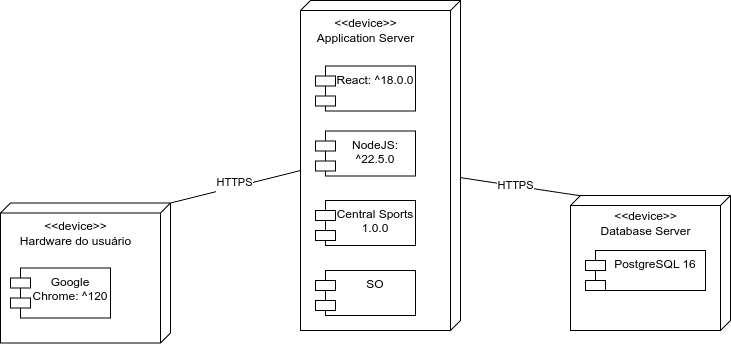

The diagram above was exported from draw.io. Its source (the exported page's mxGraphModel, read from the mxfile embedded in the PNG):
<mxGraphModel dx="1259" dy="680" grid="1" gridSize="10" guides="1" tooltips="1" connect="1" arrows="1" fold="1" page="1" pageScale="1" pageWidth="827" pageHeight="1169" math="0" shadow="0">
  <root>
    <mxCell id="0" />
    <mxCell id="1" parent="0" />
    <mxCell id="aSJhA5txQTCtgeAPbnkj-2" value="&lt;div&gt;&lt;div&gt;&lt;div&gt;&lt;br&gt;&lt;/div&gt;&lt;/div&gt;&lt;/div&gt;" style="verticalAlign=top;align=left;spacingTop=8;spacingLeft=2;spacingRight=12;shape=cube;size=10;direction=south;fontStyle=4;html=1;whiteSpace=wrap;" vertex="1" parent="1">
      <mxGeometry x="350" y="100" width="160" height="330" as="geometry" />
    </mxCell>
    <mxCell id="aSJhA5txQTCtgeAPbnkj-3" value="&amp;lt;&amp;lt;device&amp;gt;&amp;gt;&lt;div&gt;Application Server&lt;/div&gt;" style="text;html=1;align=center;verticalAlign=middle;resizable=0;points=[];autosize=1;strokeColor=none;fillColor=none;" vertex="1" parent="1">
      <mxGeometry x="355" y="110" width="120" height="40" as="geometry" />
    </mxCell>
    <mxCell id="aSJhA5txQTCtgeAPbnkj-4" value="React: ^18.0.0" style="shape=module;align=left;spacingLeft=20;align=center;verticalAlign=top;whiteSpace=wrap;html=1;" vertex="1" parent="1">
      <mxGeometry x="365" y="165.5" width="100" height="45" as="geometry" />
    </mxCell>
    <mxCell id="aSJhA5txQTCtgeAPbnkj-5" value="NodeJS: ^22.5.0" style="shape=module;align=left;spacingLeft=20;align=center;verticalAlign=top;whiteSpace=wrap;html=1;" vertex="1" parent="1">
      <mxGeometry x="365" y="230.5" width="100" height="45" as="geometry" />
    </mxCell>
    <mxCell id="aSJhA5txQTCtgeAPbnkj-6" value="Central Sports&lt;div&gt;1.0.0&lt;/div&gt;" style="shape=module;align=left;spacingLeft=20;align=center;verticalAlign=top;whiteSpace=wrap;html=1;" vertex="1" parent="1">
      <mxGeometry x="365" y="300" width="100" height="45" as="geometry" />
    </mxCell>
    <mxCell id="aSJhA5txQTCtgeAPbnkj-7" value="&lt;div style=&quot;text-align: justify;&quot;&gt;&lt;span style=&quot;background-color: initial;&quot;&gt;SO&lt;/span&gt;&lt;/div&gt;" style="shape=module;align=left;spacingLeft=20;align=center;verticalAlign=top;whiteSpace=wrap;html=1;" vertex="1" parent="1">
      <mxGeometry x="365" y="370" width="100" height="45" as="geometry" />
    </mxCell>
    <mxCell id="aSJhA5txQTCtgeAPbnkj-8" style="rounded=0;orthogonalLoop=1;jettySize=auto;html=1;entryX=0.012;entryY=0.883;entryDx=0;entryDy=0;entryPerimeter=0;endArrow=none;endFill=0;" edge="1" parent="1" source="aSJhA5txQTCtgeAPbnkj-2" target="aSJhA5txQTCtgeAPbnkj-10">
      <mxGeometry relative="1" as="geometry" />
    </mxCell>
    <mxCell id="aSJhA5txQTCtgeAPbnkj-9" value="HTTPS" style="edgeLabel;html=1;align=center;verticalAlign=middle;resizable=0;points=[];" vertex="1" connectable="0" parent="aSJhA5txQTCtgeAPbnkj-8">
      <mxGeometry x="-0.1528" y="1" relative="1" as="geometry">
        <mxPoint as="offset" />
      </mxGeometry>
    </mxCell>
    <mxCell id="aSJhA5txQTCtgeAPbnkj-10" value="&lt;div&gt;&lt;div&gt;&lt;div&gt;&lt;br&gt;&lt;/div&gt;&lt;/div&gt;&lt;/div&gt;" style="verticalAlign=top;align=left;spacingTop=8;spacingLeft=2;spacingRight=12;shape=cube;size=10;direction=south;fontStyle=4;html=1;whiteSpace=wrap;" vertex="1" parent="1">
      <mxGeometry x="620" y="295" width="160" height="135" as="geometry" />
    </mxCell>
    <mxCell id="aSJhA5txQTCtgeAPbnkj-11" value="&amp;lt;&amp;lt;device&amp;gt;&amp;gt;&lt;div&gt;Database Server&lt;/div&gt;" style="text;html=1;align=center;verticalAlign=middle;resizable=0;points=[];autosize=1;strokeColor=none;fillColor=none;" vertex="1" parent="1">
      <mxGeometry x="640" y="302.5" width="110" height="40" as="geometry" />
    </mxCell>
    <mxCell id="aSJhA5txQTCtgeAPbnkj-12" value="PostgreSQL 16" style="shape=module;align=left;spacingLeft=20;align=center;verticalAlign=top;whiteSpace=wrap;html=1;" vertex="1" parent="1">
      <mxGeometry x="635" y="350" width="120" height="40" as="geometry" />
    </mxCell>
    <mxCell id="aSJhA5txQTCtgeAPbnkj-13" style="rounded=0;orthogonalLoop=1;jettySize=auto;html=1;exitX=0;exitY=0;exitDx=0;exitDy=0;exitPerimeter=0;entryX=0;entryY=0;entryDx=170;entryDy=160;entryPerimeter=0;endArrow=none;endFill=0;" edge="1" parent="1" source="aSJhA5txQTCtgeAPbnkj-16" target="aSJhA5txQTCtgeAPbnkj-2">
      <mxGeometry relative="1" as="geometry" />
    </mxCell>
    <mxCell id="aSJhA5txQTCtgeAPbnkj-14" value="HTTPS&lt;div&gt;&lt;br&gt;&lt;/div&gt;" style="edgeLabel;html=1;align=center;verticalAlign=middle;resizable=0;points=[];" vertex="1" connectable="0" parent="aSJhA5txQTCtgeAPbnkj-13">
      <mxGeometry x="-0.0352" y="-2" relative="1" as="geometry">
        <mxPoint as="offset" />
      </mxGeometry>
    </mxCell>
    <mxCell id="aSJhA5txQTCtgeAPbnkj-15" value="" style="group" vertex="1" connectable="0" parent="1">
      <mxGeometry x="50" y="302.5" width="170" height="140" as="geometry" />
    </mxCell>
    <mxCell id="aSJhA5txQTCtgeAPbnkj-16" value="&lt;div&gt;&lt;div&gt;&lt;div&gt;&lt;br&gt;&lt;/div&gt;&lt;/div&gt;&lt;/div&gt;" style="verticalAlign=top;align=left;spacingTop=8;spacingLeft=2;spacingRight=12;shape=cube;size=10;direction=south;fontStyle=4;html=1;whiteSpace=wrap;" vertex="1" parent="aSJhA5txQTCtgeAPbnkj-15">
      <mxGeometry width="170" height="140" as="geometry" />
    </mxCell>
    <mxCell id="aSJhA5txQTCtgeAPbnkj-17" value="&amp;lt;&amp;lt;device&amp;gt;&amp;gt;&lt;div&gt;Hardware do usuário&lt;/div&gt;" style="text;html=1;align=center;verticalAlign=middle;resizable=0;points=[];autosize=1;strokeColor=none;fillColor=none;" vertex="1" parent="aSJhA5txQTCtgeAPbnkj-15">
      <mxGeometry x="10" y="10" width="130" height="40" as="geometry" />
    </mxCell>
    <mxCell id="aSJhA5txQTCtgeAPbnkj-18" value="Google Chrome: ^120" style="shape=module;align=left;spacingLeft=20;align=center;verticalAlign=top;whiteSpace=wrap;html=1;" vertex="1" parent="aSJhA5txQTCtgeAPbnkj-15">
      <mxGeometry x="10" y="65" width="100" height="50" as="geometry" />
    </mxCell>
  </root>
</mxGraphModel>